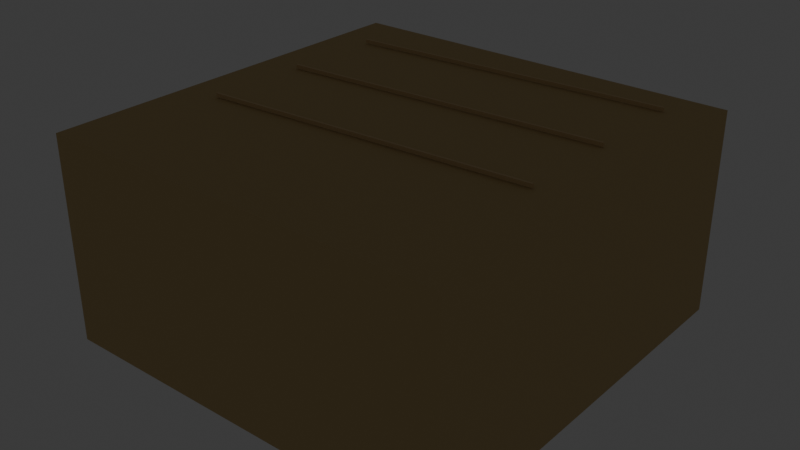 # Source: source.blend  (saved by Blender 5.2.44; exported with 4.5.12 LTS)
import bpy
from mathutils import Matrix  # noqa: F401  (used for matrix-valued properties, if any)

bpy.ops.wm.read_factory_settings(use_empty=True)
scene = bpy.context.scene
scene.name = 'Scene'

# ---- collections
col_collection = bpy.data.collections.new('Collection'); scene.collection.children.link(col_collection)
col_terrain_grass_flat = bpy.data.collections.new('terrain-grass-flat'); scene.collection.children.link(col_terrain_grass_flat)
col_terrain_grass_block = bpy.data.collections.new('terrain-grass-block'); scene.collection.children.link(col_terrain_grass_block)
col_terrain_grass_edge = bpy.data.collections.new('terrain-grass-edge'); scene.collection.children.link(col_terrain_grass_edge)
col_terrain_grass_outer_corner = bpy.data.collections.new('terrain-grass-outer-corner'); scene.collection.children.link(col_terrain_grass_outer_corner)
col_terrain_grass_inner_corner = bpy.data.collections.new('terrain-grass-inner-corner'); scene.collection.children.link(col_terrain_grass_inner_corner)
col_terrain_grass_slope = bpy.data.collections.new('terrain-grass-slope'); scene.collection.children.link(col_terrain_grass_slope)
col_terrain_grass_stairs = bpy.data.collections.new('terrain-grass-stairs'); scene.collection.children.link(col_terrain_grass_stairs)
col_terrain_grass_pillar = bpy.data.collections.new('terrain-grass-pillar'); scene.collection.children.link(col_terrain_grass_pillar)
col_terrain_soil_flat = bpy.data.collections.new('terrain-soil-flat'); scene.collection.children.link(col_terrain_soil_flat)
col_terrain_soil_block = bpy.data.collections.new('terrain-soil-block'); scene.collection.children.link(col_terrain_soil_block)
col_terrain_soil_edge = bpy.data.collections.new('terrain-soil-edge'); scene.collection.children.link(col_terrain_soil_edge)
col_terrain_soil_outer_corner = bpy.data.collections.new('terrain-soil-outer-corner'); scene.collection.children.link(col_terrain_soil_outer_corner)
col_terrain_soil_inner_corner = bpy.data.collections.new('terrain-soil-inner-corner'); scene.collection.children.link(col_terrain_soil_inner_corner)
col_terrain_soil_slope = bpy.data.collections.new('terrain-soil-slope'); scene.collection.children.link(col_terrain_soil_slope)
col_terrain_soil_stairs = bpy.data.collections.new('terrain-soil-stairs'); scene.collection.children.link(col_terrain_soil_stairs)
col_terrain_soil_pillar = bpy.data.collections.new('terrain-soil-pillar'); scene.collection.children.link(col_terrain_soil_pillar)
col_terrain_sand_flat = bpy.data.collections.new('terrain-sand-flat'); scene.collection.children.link(col_terrain_sand_flat)
col_terrain_sand_block = bpy.data.collections.new('terrain-sand-block'); scene.collection.children.link(col_terrain_sand_block)

# ---- materials (node trees are filled in below, after node groups)
mat_poly_surface = bpy.data.materials.new('poly.surface')
mat_poly_metal = bpy.data.materials.new('poly.metal')
mat_poly_glass = bpy.data.materials.new('poly.glass')
mat_poly_light = bpy.data.materials.new('poly.light')

# ---- material node trees
mat_poly_surface.use_nodes = True; mat_poly_surface.node_tree.nodes.clear()
_N = mat_poly_surface.node_tree.nodes; _L = mat_poly_surface.node_tree.links
n0 = _N.new('ShaderNodeBsdfPrincipled'); n0.name = 'Principled BSDF'; n0.location = (-200, 100)
n0.inputs[2].default_value = 0.8
n0.inputs[10].default_value = 0.005
n1 = _N.new('ShaderNodeOutputMaterial'); n1.name = 'Material Output'; n1.location = (200, 100)
n2 = _N.new('ShaderNodeVertexColor'); n2.name = 'Palette'; n2.location = (0, 0)
n2.layer_name = 'Color'
_L.new(n0.outputs[0], n1.inputs[0])
_L.new(n2.outputs[0], n0.inputs[0])
n1.is_active_output = True
mat_poly_metal.use_nodes = True; mat_poly_metal.node_tree.nodes.clear()
_N = mat_poly_metal.node_tree.nodes; _L = mat_poly_metal.node_tree.links
n0 = _N.new('ShaderNodeBsdfPrincipled'); n0.name = 'Principled BSDF'; n0.location = (-200, 100)
n0.inputs[1].default_value = 0.5
n0.inputs[2].default_value = 0.4
n0.inputs[10].default_value = 0.005
n1 = _N.new('ShaderNodeOutputMaterial'); n1.name = 'Material Output'; n1.location = (200, 100)
n2 = _N.new('ShaderNodeVertexColor'); n2.name = 'Palette'; n2.location = (0, 0)
n2.layer_name = 'Color'
_L.new(n0.outputs[0], n1.inputs[0])
_L.new(n2.outputs[0], n0.inputs[0])
n1.is_active_output = True
mat_poly_glass.use_nodes = True; mat_poly_glass.node_tree.nodes.clear()
_N = mat_poly_glass.node_tree.nodes; _L = mat_poly_glass.node_tree.links
n0 = _N.new('ShaderNodeBsdfPrincipled'); n0.name = 'Principled BSDF'; n0.location = (-200, 100)
n0.inputs[1].default_value = 0.25
n0.inputs[2].default_value = 0.22
n0.inputs[10].default_value = 0.005
n1 = _N.new('ShaderNodeOutputMaterial'); n1.name = 'Material Output'; n1.location = (200, 100)
n2 = _N.new('ShaderNodeVertexColor'); n2.name = 'Palette'; n2.location = (0, 0)
n2.layer_name = 'Color'
_L.new(n0.outputs[0], n1.inputs[0])
_L.new(n2.outputs[0], n0.inputs[0])
n1.is_active_output = True
mat_poly_light.use_nodes = True; mat_poly_light.node_tree.nodes.clear()
_N = mat_poly_light.node_tree.nodes; _L = mat_poly_light.node_tree.links
n0 = _N.new('ShaderNodeBsdfPrincipled'); n0.name = 'Principled BSDF'; n0.location = (-200, 100)
n0.inputs[10].default_value = 0.005
n0.inputs[28].default_value = 1.5
n1 = _N.new('ShaderNodeOutputMaterial'); n1.name = 'Material Output'; n1.location = (200, 100)
n2 = _N.new('ShaderNodeVertexColor'); n2.name = 'Palette'; n2.location = (0, 0)
n2.layer_name = 'Color'
_L.new(n0.outputs[0], n1.inputs[0])
_L.new(n2.outputs[0], n0.inputs[0])
_L.new(n2.outputs[0], n0.inputs[27])
n1.is_active_output = True

# ---- world
world_world = bpy.data.worlds.new('World'); scene.world = world_world
world_world.use_nodes = True; world_world.node_tree.nodes.clear()
_N = world_world.node_tree.nodes; _L = world_world.node_tree.links
n0 = _N.new('ShaderNodeOutputWorld'); n0.name = 'World Output'; n0.location = (200, 100)
n1 = _N.new('ShaderNodeBackground'); n1.name = 'Background'; n1.location = (-200, 100)
n1.inputs[0].default_value = (0.05088, 0.05088, 0.05088, 1.0)
_L.new(n1.outputs[0], n0.inputs[0])
n0.is_active_output = True
world_world.color = (0.05088, 0.05088, 0.05088)
world_world.sun_shadow_jitter_overblur = 0.0

# ---- meshes
me_terrain_sand_block__body = bpy.data.meshes.new('terrain-sand-block__body')
me_terrain_sand_block__body.from_pydata([(-1.0, 1.0, -1.0), (-1.0, -1.0, -1.0), (-1.0, 1.0, 0.0), (-1.0, -1.0, 0.0), (1.0, 1.0, -1.0), (1.0, -1.0, -1.0), (1.0, 1.0, 0.0), (1.0, -1.0, 0.0), (-0.8003, 0.705, 0.0235), (-0.7997, 0.695, 0.0235), (0.7997, 0.805, 0.0235), (0.8003, 0.795, 0.0235), (-0.8003, 0.705, 0.0065), (-0.7997, 0.695, 0.0065), (0.7997, 0.805, 0.0065), (0.8003, 0.795, 0.0065), (-0.8003, 0.205, 0.0235), (-0.7997, 0.195, 0.0235), (0.7997, 0.305, 0.0235), (0.8003, 0.295, 0.0235), (-0.8003, 0.205, 0.0065), (-0.7997, 0.195, 0.0065), (0.7997, 0.305, 0.0065), (0.8003, 0.295, 0.0065), (-0.8003, -0.295, 0.0235), (-0.7997, -0.305, 0.0235), (0.7997, -0.195, 0.0235), (0.8003, -0.205, 0.0235), (-0.8003, -0.295, 0.0065), (-0.7997, -0.305, 0.0065), (0.7997, -0.195, 0.0065), (0.8003, -0.205, 0.0065)], [], [(0, 1, 3, 2), (2, 3, 7, 6), (6, 7, 5, 4), (4, 5, 1, 0), (2, 6, 4, 0), (7, 3, 1, 5), (8, 9, 11, 10), (10, 11, 15, 14), (14, 15, 13, 12), (12, 13, 9, 8), (10, 14, 12, 8), (15, 11, 9, 13), (16, 17, 19, 18), (18, 19, 23, 22), (22, 23, 21, 20), (20, 21, 17, 16), (18, 22, 20, 16), (23, 19, 17, 21), (24, 25, 27, 26), (26, 27, 31, 30), (30, 31, 29, 28), (28, 29, 25, 24), (26, 30, 28, 24), (31, 27, 25, 29)])
_ca = me_terrain_sand_block__body.color_attributes.new('Color', 'FLOAT_COLOR', 'CORNER')
_ca.data.foreach_set('color', [0.5972, 0.4342, 0.1946, 1.0, 0.5972, 0.4342, 0.1946, 1.0, 0.5972, 0.4342, 0.1946, 1.0, 0.5972, 0.4342, 0.1946, 1.0, 0.5972, 0.4342, 0.1946, 1.0, 0.5972, 0.4342, 0.1946, 1.0, 0.5972, 0.4342, 0.1946, 1.0, 0.5972, 0.4342, 0.1946, 1.0, 0.5972, 0.4342, 0.1946, 1.0, 0.5972, 0.4342, 0.1946, 1.0, 0.5972, 0.4342, 0.1946, 1.0, 0.5972, 0.4342, 0.1946, 1.0, 0.5972, 0.4342, 0.1946, 1.0, 0.5972, 0.4342, 0.1946, 1.0, 0.5972, 0.4342, 0.1946, 1.0, 0.5972, 0.4342, 0.1946, 1.0, 0.5972, 0.4342, 0.1946, 1.0, 0.5972, 0.4342, 0.1946, 1.0, 0.5972, 0.4342, 0.1946, 1.0, 0.5972, 0.4342, 0.1946, 1.0, 0.5972, 0.4342, 0.1946, 1.0, 0.5972, 0.4342, 0.1946, 1.0, 0.5972, 0.4342, 0.1946, 1.0, 0.5972, 0.4342, 0.1946, 1.0, 0.6939, 0.5089, 0.2664, 1.0, 0.6939, 0.5089, 0.2664, 1.0, 0.6939, 0.5089, 0.2664, 1.0, 0.6939, 0.5089, 0.2664, 1.0, 0.6939, 0.5089, 0.2664, 1.0, 0.6939, 0.5089, 0.2664, 1.0, 0.6939, 0.5089, 0.2664, 1.0, 0.6939, 0.5089, 0.2664, 1.0, 0.6939, 0.5089, 0.2664, 1.0, 0.6939, 0.5089, 0.2664, 1.0, 0.6939, 0.5089, 0.2664, 1.0, 0.6939, 0.5089, 0.2664, 1.0, 0.6939, 0.5089, 0.2664, 1.0, 0.6939, 0.5089, 0.2664, 1.0, 0.6939, 0.5089, 0.2664, 1.0, 0.6939, 0.5089, 0.2664, 1.0, 0.6939, 0.5089, 0.2664, 1.0, 0.6939, 0.5089, 0.2664, 1.0, 0.6939, 0.5089, 0.2664, 1.0, 0.6939, 0.5089, 0.2664, 1.0, 0.6939, 0.5089, 0.2664, 1.0, 0.6939, 0.5089, 0.2664, 1.0, 0.6939, 0.5089, 0.2664, 1.0, 0.6939, 0.5089, 0.2664, 1.0, 0.6939, 0.5089, 0.2664, 1.0, 0.6939, 0.5089, 0.2664, 1.0, 0.6939, 0.5089, 0.2664, 1.0, 0.6939, 0.5089, 0.2664, 1.0, 0.6939, 0.5089, 0.2664, 1.0, 0.6939, 0.5089, 0.2664, 1.0, 0.6939, 0.5089, 0.2664, 1.0, 0.6939, 0.5089, 0.2664, 1.0, 0.6939, 0.5089, 0.2664, 1.0, 0.6939, 0.5089, 0.2664, 1.0, 0.6939, 0.5089, 0.2664, 1.0, 0.6939, 0.5089, 0.2664, 1.0, 0.6939, 0.5089, 0.2664, 1.0, 0.6939, 0.5089, 0.2664, 1.0, 0.6939, 0.5089, 0.2664, 1.0, 0.6939, 0.5089, 0.2664, 1.0, 0.6939, 0.5089, 0.2664, 1.0, 0.6939, 0.5089, 0.2664, 1.0, 0.6939, 0.5089, 0.2664, 1.0, 0.6939, 0.5089, 0.2664, 1.0, 0.6939, 0.5089, 0.2664, 1.0, 0.6939, 0.5089, 0.2664, 1.0, 0.6939, 0.5089, 0.2664, 1.0, 0.6939, 0.5089, 0.2664, 1.0, 0.6939, 0.5089, 0.2664, 1.0, 0.6939, 0.5089, 0.2664, 1.0, 0.6939, 0.5089, 0.2664, 1.0, 0.6939, 0.5089, 0.2664, 1.0, 0.6939, 0.5089, 0.2664, 1.0, 0.6939, 0.5089, 0.2664, 1.0, 0.6939, 0.5089, 0.2664, 1.0, 0.6939, 0.5089, 0.2664, 1.0, 0.6939, 0.5089, 0.2664, 1.0, 0.6939, 0.5089, 0.2664, 1.0, 0.6939, 0.5089, 0.2664, 1.0, 0.6939, 0.5089, 0.2664, 1.0, 0.6939, 0.5089, 0.2664, 1.0, 0.6939, 0.5089, 0.2664, 1.0, 0.6939, 0.5089, 0.2664, 1.0, 0.6939, 0.5089, 0.2664, 1.0, 0.6939, 0.5089, 0.2664, 1.0, 0.6939, 0.5089, 0.2664, 1.0, 0.6939, 0.5089, 0.2664, 1.0, 0.6939, 0.5089, 0.2664, 1.0, 0.6939, 0.5089, 0.2664, 1.0, 0.6939, 0.5089, 0.2664, 1.0, 0.6939, 0.5089, 0.2664, 1.0, 0.6939, 0.5089, 0.2664, 1.0])
me_terrain_sand_block__body.materials.append(mat_poly_surface)
me_terrain_sand_block__body.materials.append(mat_poly_metal)
me_terrain_sand_block__body.materials.append(mat_poly_glass)
me_terrain_sand_block__body.materials.append(mat_poly_light)
me_terrain_sand_block__body.update()

# ---- objects
ob_terrain_sand_block = bpy.data.objects.new('terrain-sand-block', None)
ob_terrain_sand_block__body = bpy.data.objects.new('terrain-sand-block__body', me_terrain_sand_block__body)

# ---- transforms, parenting, visibility, modifiers, constraints
ob_terrain_sand_block.location = (0.0, 0.0, 0.0)
ob_terrain_sand_block__body.parent = ob_terrain_sand_block
ob_terrain_sand_block__body.location = (0.0, 0.0, 0.0)

# ---- collection membership
col_terrain_sand_block.objects.link(ob_terrain_sand_block)
col_terrain_sand_block.objects.link(ob_terrain_sand_block__body)

# ---- scene / render settings (as saved in the file)
scene.frame_start = 1; scene.frame_end = 250; scene.frame_set(1)
scene.render.engine = 'BLENDER_EEVEE_NEXT'
scene.render.fps = 30
scene.render.bake_bias = 0.0
scene.render.bake_samples = 0
scene.render.compositor_device = 'GPU'
scene.eevee.use_volume_custom_range = False
scene.eevee.fast_gi_thickness_near = 0.1
scene.eevee.fast_gi_thickness_far = 0.0
scene.eevee.ray_tracing_options.screen_trace_thickness = 0.1
bpy.context.view_layer.update()

# ---- added for rendering (the .blend has no active camera): camera
cam_auto = bpy.data.cameras.new('AutoCamera')
cam_auto.lens = 50.0
cam_auto.sensor_width = 36.0
cam_auto.clip_end = 1000.0
ob_auto_camera = bpy.data.objects.new('AutoCamera', cam_auto)
scene.collection.objects.link(ob_auto_camera)
ob_auto_camera.location = (2.783, -3.3396, 1.73815)
ob_auto_camera.rotation_euler = (1.09748, -7.21219e-08, 0.694738)
scene.camera = ob_auto_camera
bpy.context.view_layer.update()

